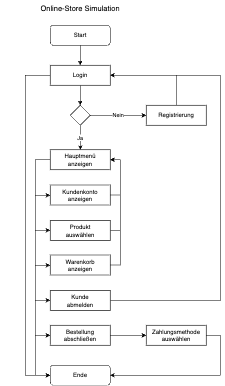

The diagram above was exported from draw.io. Its source (the exported page's mxGraphModel, read from the mxfile embedded in the PNG):
<mxGraphModel dx="1653" dy="926" grid="1" gridSize="10" guides="1" tooltips="1" connect="1" arrows="1" fold="1" page="1" pageScale="1" pageWidth="583" pageHeight="827" math="0" shadow="0">
  <root>
    <mxCell id="WIyWlLk6GJQsqaUBKTNV-0" />
    <mxCell id="WIyWlLk6GJQsqaUBKTNV-1" parent="WIyWlLk6GJQsqaUBKTNV-0" />
    <mxCell id="Bymp9wyiuP3zUFSdJkRH-2" style="edgeStyle=orthogonalEdgeStyle;rounded=0;orthogonalLoop=1;jettySize=auto;html=1;entryX=0.5;entryY=0;entryDx=0;entryDy=0;" parent="WIyWlLk6GJQsqaUBKTNV-1" source="ZB0NSU5iiTTWAm8dtIcl-0" target="Bymp9wyiuP3zUFSdJkRH-0" edge="1">
      <mxGeometry relative="1" as="geometry" />
    </mxCell>
    <mxCell id="ZB0NSU5iiTTWAm8dtIcl-0" value="Start" style="rounded=1;whiteSpace=wrap;html=1;" parent="WIyWlLk6GJQsqaUBKTNV-1" vertex="1">
      <mxGeometry x="139.96" y="80" width="120" height="40" as="geometry" />
    </mxCell>
    <mxCell id="ZB0NSU5iiTTWAm8dtIcl-4" value="Ende" style="rounded=1;whiteSpace=wrap;html=1;" parent="WIyWlLk6GJQsqaUBKTNV-1" vertex="1">
      <mxGeometry x="139.95999999999998" y="760" width="120" height="40" as="geometry" />
    </mxCell>
    <mxCell id="ZB0NSU5iiTTWAm8dtIcl-5" value="&lt;h1 style=&quot;margin-top: 0px; font-size: 15px;&quot;&gt;&lt;span style=&quot;font-weight: 400;&quot;&gt;Online-Store Simulation&lt;/span&gt;&lt;/h1&gt;" style="text;html=1;whiteSpace=wrap;overflow=hidden;rounded=0;fontStyle=0;align=center;fontSize=15;" parent="WIyWlLk6GJQsqaUBKTNV-1" vertex="1">
      <mxGeometry x="39.96" y="30" width="320" height="31" as="geometry" />
    </mxCell>
    <mxCell id="Bymp9wyiuP3zUFSdJkRH-27" style="edgeStyle=orthogonalEdgeStyle;rounded=0;orthogonalLoop=1;jettySize=auto;html=1;entryX=0;entryY=0.5;entryDx=0;entryDy=0;exitX=0;exitY=0.5;exitDx=0;exitDy=0;" parent="WIyWlLk6GJQsqaUBKTNV-1" source="ZB0NSU5iiTTWAm8dtIcl-14" target="ZB0NSU5iiTTWAm8dtIcl-16" edge="1">
      <mxGeometry relative="1" as="geometry">
        <Array as="points">
          <mxPoint x="110" y="349" />
          <mxPoint x="110" y="420" />
          <mxPoint x="140" y="420" />
        </Array>
      </mxGeometry>
    </mxCell>
    <mxCell id="Bymp9wyiuP3zUFSdJkRH-28" style="edgeStyle=orthogonalEdgeStyle;rounded=0;orthogonalLoop=1;jettySize=auto;html=1;entryX=0;entryY=0.5;entryDx=0;entryDy=0;exitX=0;exitY=0.5;exitDx=0;exitDy=0;" parent="WIyWlLk6GJQsqaUBKTNV-1" source="ZB0NSU5iiTTWAm8dtIcl-14" target="ZB0NSU5iiTTWAm8dtIcl-15" edge="1">
      <mxGeometry relative="1" as="geometry">
        <Array as="points">
          <mxPoint x="110" y="349" />
          <mxPoint x="110" y="490" />
          <mxPoint x="140" y="490" />
        </Array>
      </mxGeometry>
    </mxCell>
    <mxCell id="Bymp9wyiuP3zUFSdJkRH-30" style="edgeStyle=orthogonalEdgeStyle;rounded=0;orthogonalLoop=1;jettySize=auto;html=1;entryX=0;entryY=0.5;entryDx=0;entryDy=0;" parent="WIyWlLk6GJQsqaUBKTNV-1" source="ZB0NSU5iiTTWAm8dtIcl-14" target="ZB0NSU5iiTTWAm8dtIcl-17" edge="1">
      <mxGeometry relative="1" as="geometry">
        <Array as="points">
          <mxPoint x="110" y="349" />
          <mxPoint x="110" y="560" />
          <mxPoint x="140" y="560" />
        </Array>
      </mxGeometry>
    </mxCell>
    <mxCell id="Bymp9wyiuP3zUFSdJkRH-32" style="edgeStyle=orthogonalEdgeStyle;rounded=0;orthogonalLoop=1;jettySize=auto;html=1;entryX=0;entryY=0.5;entryDx=0;entryDy=0;" parent="WIyWlLk6GJQsqaUBKTNV-1" source="ZB0NSU5iiTTWAm8dtIcl-14" target="Bymp9wyiuP3zUFSdJkRH-15" edge="1">
      <mxGeometry relative="1" as="geometry">
        <Array as="points">
          <mxPoint x="110" y="349" />
          <mxPoint x="110" y="630" />
          <mxPoint x="140" y="630" />
        </Array>
      </mxGeometry>
    </mxCell>
    <mxCell id="Bymp9wyiuP3zUFSdJkRH-33" style="edgeStyle=orthogonalEdgeStyle;rounded=0;orthogonalLoop=1;jettySize=auto;html=1;entryX=0;entryY=0.5;entryDx=0;entryDy=0;" parent="WIyWlLk6GJQsqaUBKTNV-1" source="ZB0NSU5iiTTWAm8dtIcl-14" target="ZB0NSU5iiTTWAm8dtIcl-4" edge="1">
      <mxGeometry relative="1" as="geometry">
        <Array as="points">
          <mxPoint x="110" y="349" />
          <mxPoint x="110" y="780" />
        </Array>
      </mxGeometry>
    </mxCell>
    <mxCell id="Bymp9wyiuP3zUFSdJkRH-41" style="edgeStyle=orthogonalEdgeStyle;rounded=0;orthogonalLoop=1;jettySize=auto;html=1;entryX=0;entryY=0.5;entryDx=0;entryDy=0;" parent="WIyWlLk6GJQsqaUBKTNV-1" source="ZB0NSU5iiTTWAm8dtIcl-14" target="ZB0NSU5iiTTWAm8dtIcl-43" edge="1">
      <mxGeometry relative="1" as="geometry">
        <Array as="points">
          <mxPoint x="110" y="349" />
          <mxPoint x="110" y="700" />
        </Array>
      </mxGeometry>
    </mxCell>
    <mxCell id="ZB0NSU5iiTTWAm8dtIcl-14" value="Hauptmenü&lt;div&gt;anzeigen&lt;/div&gt;" style="rounded=0;whiteSpace=wrap;html=1;" parent="WIyWlLk6GJQsqaUBKTNV-1" vertex="1">
      <mxGeometry x="139.96" y="329" width="120" height="40" as="geometry" />
    </mxCell>
    <mxCell id="Bymp9wyiuP3zUFSdJkRH-36" style="edgeStyle=orthogonalEdgeStyle;rounded=0;orthogonalLoop=1;jettySize=auto;html=1;entryX=1;entryY=0.5;entryDx=0;entryDy=0;" parent="WIyWlLk6GJQsqaUBKTNV-1" source="ZB0NSU5iiTTWAm8dtIcl-15" target="ZB0NSU5iiTTWAm8dtIcl-14" edge="1">
      <mxGeometry relative="1" as="geometry">
        <Array as="points">
          <mxPoint x="280" y="490" />
          <mxPoint x="280" y="349" />
        </Array>
      </mxGeometry>
    </mxCell>
    <mxCell id="ZB0NSU5iiTTWAm8dtIcl-15" value="Produkt&lt;div&gt;auswählen&lt;/div&gt;" style="rounded=0;whiteSpace=wrap;html=1;" parent="WIyWlLk6GJQsqaUBKTNV-1" vertex="1">
      <mxGeometry x="139.96000000000004" y="470.5" width="120" height="40" as="geometry" />
    </mxCell>
    <mxCell id="Bymp9wyiuP3zUFSdJkRH-35" style="edgeStyle=orthogonalEdgeStyle;rounded=0;orthogonalLoop=1;jettySize=auto;html=1;entryX=1;entryY=0.5;entryDx=0;entryDy=0;exitX=1;exitY=0.5;exitDx=0;exitDy=0;" parent="WIyWlLk6GJQsqaUBKTNV-1" source="ZB0NSU5iiTTWAm8dtIcl-16" target="ZB0NSU5iiTTWAm8dtIcl-14" edge="1">
      <mxGeometry relative="1" as="geometry" />
    </mxCell>
    <mxCell id="ZB0NSU5iiTTWAm8dtIcl-16" value="Kundenkonto&lt;div&gt;anzeigen&lt;/div&gt;" style="rounded=0;whiteSpace=wrap;html=1;" parent="WIyWlLk6GJQsqaUBKTNV-1" vertex="1">
      <mxGeometry x="139.96000000000004" y="399.5" width="120" height="40" as="geometry" />
    </mxCell>
    <mxCell id="Bymp9wyiuP3zUFSdJkRH-37" style="edgeStyle=orthogonalEdgeStyle;rounded=0;orthogonalLoop=1;jettySize=auto;html=1;entryX=1;entryY=0.5;entryDx=0;entryDy=0;" parent="WIyWlLk6GJQsqaUBKTNV-1" source="ZB0NSU5iiTTWAm8dtIcl-17" target="ZB0NSU5iiTTWAm8dtIcl-14" edge="1">
      <mxGeometry relative="1" as="geometry">
        <Array as="points">
          <mxPoint x="280" y="560" />
          <mxPoint x="280" y="349" />
        </Array>
      </mxGeometry>
    </mxCell>
    <mxCell id="ZB0NSU5iiTTWAm8dtIcl-17" value="Warenkorb&lt;div&gt;anzeigen&lt;/div&gt;" style="rounded=0;whiteSpace=wrap;html=1;" parent="WIyWlLk6GJQsqaUBKTNV-1" vertex="1">
      <mxGeometry x="139.96000000000004" y="539.5" width="120" height="40" as="geometry" />
    </mxCell>
    <mxCell id="Bymp9wyiuP3zUFSdJkRH-43" style="edgeStyle=orthogonalEdgeStyle;rounded=0;orthogonalLoop=1;jettySize=auto;html=1;entryX=1;entryY=0.5;entryDx=0;entryDy=0;" parent="WIyWlLk6GJQsqaUBKTNV-1" source="ZB0NSU5iiTTWAm8dtIcl-18" target="ZB0NSU5iiTTWAm8dtIcl-4" edge="1">
      <mxGeometry relative="1" as="geometry">
        <Array as="points">
          <mxPoint x="480" y="700" />
          <mxPoint x="480" y="780" />
        </Array>
      </mxGeometry>
    </mxCell>
    <mxCell id="ZB0NSU5iiTTWAm8dtIcl-18" value="Zahlungsmethode&lt;div&gt;auswählen&lt;/div&gt;" style="rounded=0;whiteSpace=wrap;html=1;" parent="WIyWlLk6GJQsqaUBKTNV-1" vertex="1">
      <mxGeometry x="331.96" y="680" width="120" height="40" as="geometry" />
    </mxCell>
    <mxCell id="Bymp9wyiuP3zUFSdJkRH-42" style="edgeStyle=orthogonalEdgeStyle;rounded=0;orthogonalLoop=1;jettySize=auto;html=1;entryX=0;entryY=0.5;entryDx=0;entryDy=0;" parent="WIyWlLk6GJQsqaUBKTNV-1" source="ZB0NSU5iiTTWAm8dtIcl-43" target="ZB0NSU5iiTTWAm8dtIcl-18" edge="1">
      <mxGeometry relative="1" as="geometry" />
    </mxCell>
    <mxCell id="ZB0NSU5iiTTWAm8dtIcl-43" value="Bestellung&lt;div&gt;abschließen&lt;/div&gt;" style="rounded=0;whiteSpace=wrap;html=1;" parent="WIyWlLk6GJQsqaUBKTNV-1" vertex="1">
      <mxGeometry x="139.95999999999998" y="680" width="120" height="40" as="geometry" />
    </mxCell>
    <mxCell id="Bymp9wyiuP3zUFSdJkRH-4" style="edgeStyle=orthogonalEdgeStyle;rounded=0;orthogonalLoop=1;jettySize=auto;html=1;entryX=0.5;entryY=0;entryDx=0;entryDy=0;" parent="WIyWlLk6GJQsqaUBKTNV-1" source="Bymp9wyiuP3zUFSdJkRH-0" target="Bymp9wyiuP3zUFSdJkRH-3" edge="1">
      <mxGeometry relative="1" as="geometry" />
    </mxCell>
    <mxCell id="Bymp9wyiuP3zUFSdJkRH-39" style="edgeStyle=orthogonalEdgeStyle;rounded=0;orthogonalLoop=1;jettySize=auto;html=1;entryX=0;entryY=0.5;entryDx=0;entryDy=0;" parent="WIyWlLk6GJQsqaUBKTNV-1" source="Bymp9wyiuP3zUFSdJkRH-0" target="ZB0NSU5iiTTWAm8dtIcl-4" edge="1">
      <mxGeometry relative="1" as="geometry">
        <Array as="points">
          <mxPoint x="90" y="180" />
          <mxPoint x="90" y="780" />
        </Array>
      </mxGeometry>
    </mxCell>
    <mxCell id="Bymp9wyiuP3zUFSdJkRH-0" value="Login" style="rounded=0;whiteSpace=wrap;html=1;" parent="WIyWlLk6GJQsqaUBKTNV-1" vertex="1">
      <mxGeometry x="139.96" y="160" width="120" height="40" as="geometry" />
    </mxCell>
    <mxCell id="Bymp9wyiuP3zUFSdJkRH-7" value="Nein" style="edgeStyle=orthogonalEdgeStyle;rounded=0;orthogonalLoop=1;jettySize=auto;html=1;entryX=0;entryY=0.5;entryDx=0;entryDy=0;" parent="WIyWlLk6GJQsqaUBKTNV-1" source="Bymp9wyiuP3zUFSdJkRH-3" target="Bymp9wyiuP3zUFSdJkRH-6" edge="1">
      <mxGeometry relative="1" as="geometry" />
    </mxCell>
    <mxCell id="Bymp9wyiuP3zUFSdJkRH-16" value="Ja" style="edgeStyle=orthogonalEdgeStyle;rounded=0;orthogonalLoop=1;jettySize=auto;html=1;entryX=0.5;entryY=0;entryDx=0;entryDy=0;" parent="WIyWlLk6GJQsqaUBKTNV-1" source="Bymp9wyiuP3zUFSdJkRH-3" target="ZB0NSU5iiTTWAm8dtIcl-14" edge="1">
      <mxGeometry relative="1" as="geometry" />
    </mxCell>
    <mxCell id="Bymp9wyiuP3zUFSdJkRH-3" value="" style="rhombus;whiteSpace=wrap;html=1;" parent="WIyWlLk6GJQsqaUBKTNV-1" vertex="1">
      <mxGeometry x="179.96" y="240" width="40" height="40" as="geometry" />
    </mxCell>
    <mxCell id="Bymp9wyiuP3zUFSdJkRH-10" style="edgeStyle=orthogonalEdgeStyle;rounded=0;orthogonalLoop=1;jettySize=auto;html=1;entryX=1;entryY=0.5;entryDx=0;entryDy=0;exitX=0.5;exitY=0;exitDx=0;exitDy=0;" parent="WIyWlLk6GJQsqaUBKTNV-1" source="Bymp9wyiuP3zUFSdJkRH-6" target="Bymp9wyiuP3zUFSdJkRH-0" edge="1">
      <mxGeometry relative="1" as="geometry" />
    </mxCell>
    <mxCell id="Bymp9wyiuP3zUFSdJkRH-6" value="Registrierung" style="rounded=0;whiteSpace=wrap;html=1;" parent="WIyWlLk6GJQsqaUBKTNV-1" vertex="1">
      <mxGeometry x="331.96000000000004" y="240" width="120" height="40" as="geometry" />
    </mxCell>
    <mxCell id="Bymp9wyiuP3zUFSdJkRH-38" style="edgeStyle=orthogonalEdgeStyle;rounded=0;orthogonalLoop=1;jettySize=auto;html=1;entryX=1;entryY=0.5;entryDx=0;entryDy=0;" parent="WIyWlLk6GJQsqaUBKTNV-1" source="Bymp9wyiuP3zUFSdJkRH-15" target="Bymp9wyiuP3zUFSdJkRH-0" edge="1">
      <mxGeometry relative="1" as="geometry">
        <Array as="points">
          <mxPoint x="480" y="630.5" />
          <mxPoint x="480" y="180" />
        </Array>
      </mxGeometry>
    </mxCell>
    <mxCell id="Bymp9wyiuP3zUFSdJkRH-15" value="Kunde&lt;div&gt;abmelden&lt;/div&gt;" style="rounded=0;whiteSpace=wrap;html=1;" parent="WIyWlLk6GJQsqaUBKTNV-1" vertex="1">
      <mxGeometry x="139.95999999999998" y="610.5" width="120" height="40" as="geometry" />
    </mxCell>
  </root>
</mxGraphModel>